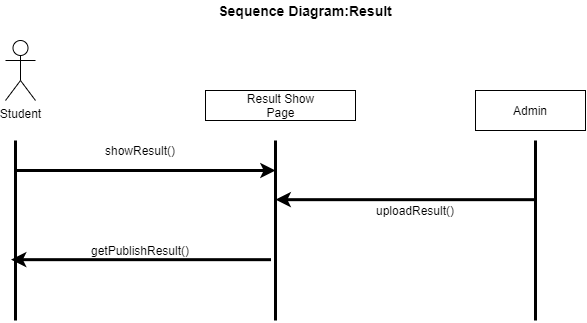

The diagram above was exported from draw.io. Its source (the exported page's mxGraphModel, read from the mxfile embedded in the PNG):
<mxGraphModel dx="723" dy="1483" grid="1" gridSize="10" guides="1" tooltips="1" connect="1" arrows="1" fold="1" page="1" pageScale="1" pageWidth="850" pageHeight="1100" math="0" shadow="0">
  <root>
    <mxCell id="0" />
    <mxCell id="1" parent="0" />
    <mxCell id="Tu4Y3yRUj3mh9upIeOsb-1" value="" style="endArrow=none;html=1;strokeWidth=3;" parent="1" edge="1">
      <mxGeometry width="50" height="50" relative="1" as="geometry">
        <mxPoint x="300" y="260" as="sourcePoint" />
        <mxPoint x="300" y="80" as="targetPoint" />
      </mxGeometry>
    </mxCell>
    <mxCell id="Tu4Y3yRUj3mh9upIeOsb-2" value="" style="endArrow=none;html=1;strokeWidth=3;" parent="1" edge="1">
      <mxGeometry width="50" height="50" relative="1" as="geometry">
        <mxPoint x="560" y="260" as="sourcePoint" />
        <mxPoint x="560" y="80" as="targetPoint" />
      </mxGeometry>
    </mxCell>
    <mxCell id="Tu4Y3yRUj3mh9upIeOsb-4" value="" style="endArrow=none;html=1;strokeWidth=3;" parent="1" edge="1">
      <mxGeometry width="50" height="50" relative="1" as="geometry">
        <mxPoint x="820" y="260" as="sourcePoint" />
        <mxPoint x="820" y="80" as="targetPoint" />
      </mxGeometry>
    </mxCell>
    <mxCell id="Tu4Y3yRUj3mh9upIeOsb-5" value="Student&lt;br&gt;" style="shape=umlActor;verticalLabelPosition=bottom;labelBackgroundColor=#ffffff;verticalAlign=top;html=1;outlineConnect=0;" parent="1" vertex="1">
      <mxGeometry x="290" y="-20" width="30" height="60" as="geometry" />
    </mxCell>
    <mxCell id="Tu4Y3yRUj3mh9upIeOsb-11" value="" style="endArrow=classic;html=1;strokeWidth=3;" parent="1" edge="1">
      <mxGeometry width="50" height="50" relative="1" as="geometry">
        <mxPoint x="300" y="110" as="sourcePoint" />
        <mxPoint x="560" y="110" as="targetPoint" />
      </mxGeometry>
    </mxCell>
    <mxCell id="Tu4Y3yRUj3mh9upIeOsb-13" value="" style="endArrow=classic;html=1;strokeWidth=3;" parent="1" edge="1">
      <mxGeometry width="50" height="50" relative="1" as="geometry">
        <mxPoint x="555.5" y="199.17000000000002" as="sourcePoint" />
        <mxPoint x="295.5" y="199.17000000000002" as="targetPoint" />
      </mxGeometry>
    </mxCell>
    <mxCell id="Tu4Y3yRUj3mh9upIeOsb-31" value="" style="rounded=0;whiteSpace=wrap;html=1;" parent="1" vertex="1">
      <mxGeometry x="490" y="30" width="150" height="30" as="geometry" />
    </mxCell>
    <mxCell id="Tu4Y3yRUj3mh9upIeOsb-32" value="Result Show Page" style="text;html=1;strokeColor=none;fillColor=none;align=center;verticalAlign=middle;whiteSpace=wrap;rounded=0;" parent="1" vertex="1">
      <mxGeometry x="522.5" y="35" width="85" height="20" as="geometry" />
    </mxCell>
    <mxCell id="Tu4Y3yRUj3mh9upIeOsb-35" value="&lt;font style=&quot;font-size: 14px&quot;&gt;&lt;b&gt;Sequence Diagram:Result&lt;/b&gt;&lt;/font&gt;" style="text;html=1;strokeColor=none;fillColor=none;align=center;verticalAlign=middle;whiteSpace=wrap;rounded=0;" parent="1" vertex="1">
      <mxGeometry x="460" y="-60" width="260" height="20" as="geometry" />
    </mxCell>
    <mxCell id="Tu4Y3yRUj3mh9upIeOsb-37" value="showResult()" style="text;html=1;strokeColor=none;fillColor=none;align=center;verticalAlign=middle;whiteSpace=wrap;rounded=0;" parent="1" vertex="1">
      <mxGeometry x="355" y="80" width="140" height="20" as="geometry" />
    </mxCell>
    <mxCell id="Tu4Y3yRUj3mh9upIeOsb-42" value="" style="endArrow=classic;html=1;strokeWidth=3;" parent="1" edge="1">
      <mxGeometry width="50" height="50" relative="1" as="geometry">
        <mxPoint x="820" y="139.17000000000002" as="sourcePoint" />
        <mxPoint x="560" y="139.17000000000002" as="targetPoint" />
      </mxGeometry>
    </mxCell>
    <mxCell id="Tu4Y3yRUj3mh9upIeOsb-43" value="uploadResult()" style="text;html=1;strokeColor=none;fillColor=none;align=center;verticalAlign=middle;whiteSpace=wrap;rounded=0;" parent="1" vertex="1">
      <mxGeometry x="680" y="140" width="40" height="20" as="geometry" />
    </mxCell>
    <mxCell id="Tu4Y3yRUj3mh9upIeOsb-48" value="getPublishResult()" style="text;html=1;strokeColor=none;fillColor=none;align=center;verticalAlign=middle;whiteSpace=wrap;rounded=0;" parent="1" vertex="1">
      <mxGeometry x="405" y="180" width="40" height="20" as="geometry" />
    </mxCell>
    <mxCell id="BwzM_T0jzCDq38I67gzt-1" value="Admin" style="rounded=0;whiteSpace=wrap;html=1;" vertex="1" parent="1">
      <mxGeometry x="760" y="30" width="110" height="40" as="geometry" />
    </mxCell>
  </root>
</mxGraphModel>